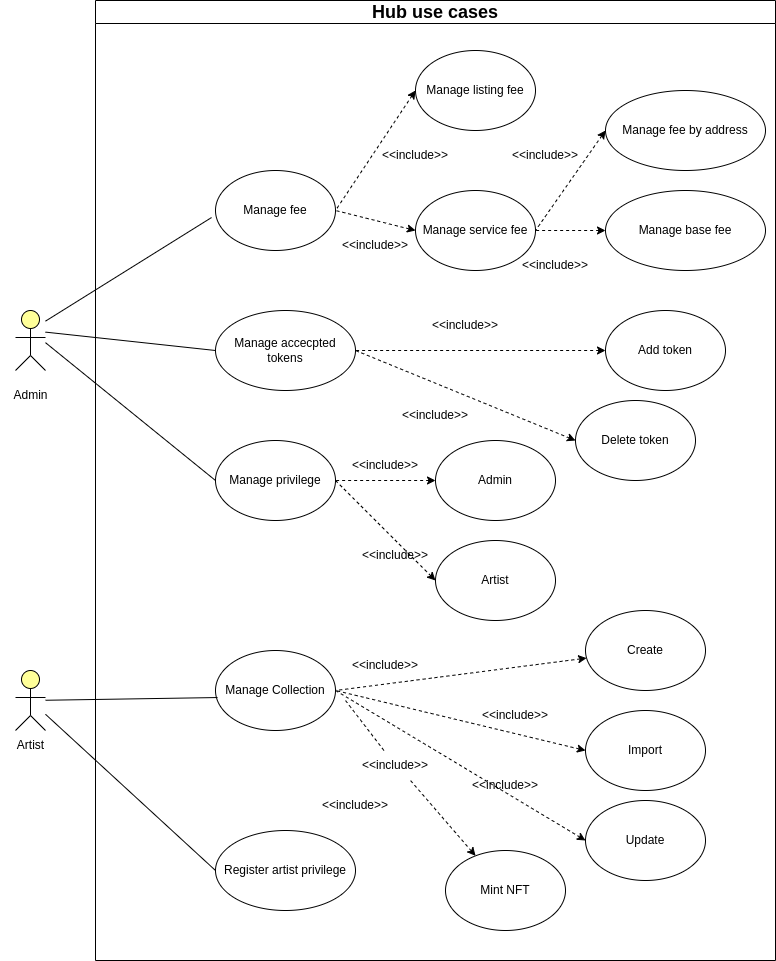

The diagram above was exported from draw.io. Its source (the exported page's mxGraphModel, read from the mxfile embedded in the PNG):
<mxGraphModel dx="1434" dy="703" grid="1" gridSize="10" guides="1" tooltips="1" connect="1" arrows="1" fold="1" page="1" pageScale="1" pageWidth="850" pageHeight="1100" math="0" shadow="0">
  <root>
    <mxCell id="0" />
    <mxCell id="1" parent="0" />
    <mxCell id="cFcK7o1VIuls3k1AC2zZ-2" value="Manage privilege" style="ellipse;whiteSpace=wrap;html=1;" parent="1" vertex="1">
      <mxGeometry x="240" y="480" width="120" height="80" as="geometry" />
    </mxCell>
    <mxCell id="cFcK7o1VIuls3k1AC2zZ-3" value="Manage accecpted tokens" style="ellipse;whiteSpace=wrap;html=1;" parent="1" vertex="1">
      <mxGeometry x="240" y="350" width="140" height="80" as="geometry" />
    </mxCell>
    <mxCell id="cFcK7o1VIuls3k1AC2zZ-4" value="Manage fee" style="ellipse;whiteSpace=wrap;html=1;" parent="1" vertex="1">
      <mxGeometry x="240" y="210" width="120" height="80" as="geometry" />
    </mxCell>
    <mxCell id="cFcK7o1VIuls3k1AC2zZ-5" value="Manage fee by address" style="ellipse;whiteSpace=wrap;html=1;" parent="1" vertex="1">
      <mxGeometry x="630" y="130" width="160" height="80" as="geometry" />
    </mxCell>
    <mxCell id="cFcK7o1VIuls3k1AC2zZ-6" value="Manage listing fee" style="ellipse;whiteSpace=wrap;html=1;" parent="1" vertex="1">
      <mxGeometry x="440" y="90" width="120" height="80" as="geometry" />
    </mxCell>
    <mxCell id="cFcK7o1VIuls3k1AC2zZ-16" value="" style="endArrow=none;html=1;rounded=0;entryX=-0.033;entryY=0.588;entryDx=0;entryDy=0;entryPerimeter=0;" parent="1" target="cFcK7o1VIuls3k1AC2zZ-4" edge="1">
      <mxGeometry width="50" height="50" relative="1" as="geometry">
        <mxPoint x="70" y="360.6407423773752" as="sourcePoint" />
        <mxPoint x="450" y="340" as="targetPoint" />
      </mxGeometry>
    </mxCell>
    <mxCell id="cFcK7o1VIuls3k1AC2zZ-17" value="" style="endArrow=none;html=1;rounded=0;entryX=0;entryY=0.5;entryDx=0;entryDy=0;" parent="1" target="cFcK7o1VIuls3k1AC2zZ-3" edge="1">
      <mxGeometry width="50" height="50" relative="1" as="geometry">
        <mxPoint x="70" y="371.62162162162167" as="sourcePoint" />
        <mxPoint x="246.03999999999996" y="267.03999999999996" as="targetPoint" />
      </mxGeometry>
    </mxCell>
    <mxCell id="cFcK7o1VIuls3k1AC2zZ-18" value="" style="endArrow=none;html=1;rounded=0;entryX=0;entryY=0.5;entryDx=0;entryDy=0;" parent="1" target="cFcK7o1VIuls3k1AC2zZ-2" edge="1">
      <mxGeometry width="50" height="50" relative="1" as="geometry">
        <mxPoint x="70" y="382.1621621621622" as="sourcePoint" />
        <mxPoint x="256.03999999999996" y="277.03999999999996" as="targetPoint" />
      </mxGeometry>
    </mxCell>
    <mxCell id="cFcK7o1VIuls3k1AC2zZ-19" value="Manage Collection" style="ellipse;whiteSpace=wrap;html=1;" parent="1" vertex="1">
      <mxGeometry x="240" y="690" width="120" height="80" as="geometry" />
    </mxCell>
    <mxCell id="cFcK7o1VIuls3k1AC2zZ-20" value="" style="endArrow=none;html=1;rounded=0;entryX=0.017;entryY=0.588;entryDx=0;entryDy=0;entryPerimeter=0;" parent="1" source="uafM0ZcPSm6EFx5vRih0-34" target="cFcK7o1VIuls3k1AC2zZ-19" edge="1">
      <mxGeometry width="50" height="50" relative="1" as="geometry">
        <mxPoint x="70" y="392.2177074422583" as="sourcePoint" />
        <mxPoint x="450" y="330" as="targetPoint" />
      </mxGeometry>
    </mxCell>
    <mxCell id="cFcK7o1VIuls3k1AC2zZ-22" value="" style="endArrow=none;html=1;rounded=0;entryX=1;entryY=0.5;entryDx=0;entryDy=0;exitX=0;exitY=0.5;exitDx=0;exitDy=0;dashed=1;startArrow=classic;startFill=1;endFill=0;" parent="1" target="cFcK7o1VIuls3k1AC2zZ-4" edge="1">
      <mxGeometry width="50" height="50" relative="1" as="geometry">
        <mxPoint x="440" y="270" as="sourcePoint" />
        <mxPoint x="450" y="330" as="targetPoint" />
      </mxGeometry>
    </mxCell>
    <mxCell id="cFcK7o1VIuls3k1AC2zZ-23" value="" style="endArrow=none;html=1;rounded=0;entryX=1;entryY=0.5;entryDx=0;entryDy=0;exitX=0;exitY=0.5;exitDx=0;exitDy=0;dashed=1;startArrow=classic;startFill=1;endFill=0;" parent="1" source="cFcK7o1VIuls3k1AC2zZ-6" target="cFcK7o1VIuls3k1AC2zZ-4" edge="1">
      <mxGeometry width="50" height="50" relative="1" as="geometry">
        <mxPoint x="420" y="300" as="sourcePoint" />
        <mxPoint x="370" y="260" as="targetPoint" />
      </mxGeometry>
    </mxCell>
    <mxCell id="cFcK7o1VIuls3k1AC2zZ-26" value="" style="endArrow=none;html=1;rounded=0;entryX=1;entryY=0.5;entryDx=0;entryDy=0;exitX=0;exitY=0.5;exitDx=0;exitDy=0;dashed=1;startArrow=classic;startFill=1;endFill=0;" parent="1" source="cFcK7o1VIuls3k1AC2zZ-5" target="uafM0ZcPSm6EFx5vRih0-10" edge="1">
      <mxGeometry width="50" height="50" relative="1" as="geometry">
        <mxPoint x="420" y="280" as="sourcePoint" />
        <mxPoint x="500" y="310" as="targetPoint" />
      </mxGeometry>
    </mxCell>
    <mxCell id="cFcK7o1VIuls3k1AC2zZ-50" value="&amp;lt;&amp;lt;include&amp;gt;&amp;gt;" style="text;html=1;strokeColor=none;fillColor=none;align=center;verticalAlign=middle;whiteSpace=wrap;rounded=0;" parent="1" vertex="1">
      <mxGeometry x="410" y="180" width="60" height="30" as="geometry" />
    </mxCell>
    <mxCell id="uafM0ZcPSm6EFx5vRih0-7" value="" style="html=1;outlineConnect=0;whiteSpace=wrap;fillColor=#ffff99;verticalLabelPosition=bottom;verticalAlign=top;align=center;shape=mxgraph.archimate3.actor;" parent="1" vertex="1">
      <mxGeometry x="40" y="350" width="30" height="60" as="geometry" />
    </mxCell>
    <mxCell id="uafM0ZcPSm6EFx5vRih0-9" value="Admin" style="text;html=1;align=center;verticalAlign=middle;resizable=0;points=[];autosize=1;strokeColor=none;fillColor=none;" parent="1" vertex="1">
      <mxGeometry x="25" y="420" width="60" height="30" as="geometry" />
    </mxCell>
    <mxCell id="uafM0ZcPSm6EFx5vRih0-10" value="Manage service fee" style="ellipse;whiteSpace=wrap;html=1;" parent="1" vertex="1">
      <mxGeometry x="440" y="230" width="120" height="80" as="geometry" />
    </mxCell>
    <mxCell id="uafM0ZcPSm6EFx5vRih0-11" value="&amp;lt;&amp;lt;include&amp;gt;&amp;gt;" style="text;html=1;strokeColor=none;fillColor=none;align=center;verticalAlign=middle;whiteSpace=wrap;rounded=0;" parent="1" vertex="1">
      <mxGeometry x="370" y="270" width="60" height="30" as="geometry" />
    </mxCell>
    <mxCell id="uafM0ZcPSm6EFx5vRih0-12" value="&amp;lt;&amp;lt;include&amp;gt;&amp;gt;" style="text;html=1;strokeColor=none;fillColor=none;align=center;verticalAlign=middle;whiteSpace=wrap;rounded=0;" parent="1" vertex="1">
      <mxGeometry x="540" y="180" width="60" height="30" as="geometry" />
    </mxCell>
    <mxCell id="uafM0ZcPSm6EFx5vRih0-13" value="Add token" style="ellipse;whiteSpace=wrap;html=1;" parent="1" vertex="1">
      <mxGeometry x="630" y="350" width="120" height="80" as="geometry" />
    </mxCell>
    <mxCell id="uafM0ZcPSm6EFx5vRih0-18" value="Manage base fee" style="ellipse;whiteSpace=wrap;html=1;" parent="1" vertex="1">
      <mxGeometry x="630" y="230" width="160" height="80" as="geometry" />
    </mxCell>
    <mxCell id="uafM0ZcPSm6EFx5vRih0-19" value="" style="endArrow=none;html=1;rounded=0;entryX=1;entryY=0.5;entryDx=0;entryDy=0;exitX=0;exitY=0.5;exitDx=0;exitDy=0;dashed=1;startArrow=classic;startFill=1;endFill=0;" parent="1" source="uafM0ZcPSm6EFx5vRih0-18" target="uafM0ZcPSm6EFx5vRih0-10" edge="1">
      <mxGeometry width="50" height="50" relative="1" as="geometry">
        <mxPoint x="640" y="270" as="sourcePoint" />
        <mxPoint x="570" y="280" as="targetPoint" />
      </mxGeometry>
    </mxCell>
    <mxCell id="uafM0ZcPSm6EFx5vRih0-20" value="&amp;lt;&amp;lt;include&amp;gt;&amp;gt;" style="text;html=1;strokeColor=none;fillColor=none;align=center;verticalAlign=middle;whiteSpace=wrap;rounded=0;" parent="1" vertex="1">
      <mxGeometry x="550" y="290" width="60" height="30" as="geometry" />
    </mxCell>
    <mxCell id="uafM0ZcPSm6EFx5vRih0-21" value="" style="endArrow=none;html=1;rounded=0;entryX=1;entryY=0.5;entryDx=0;entryDy=0;exitX=0;exitY=0.5;exitDx=0;exitDy=0;dashed=1;startArrow=classic;startFill=1;endFill=0;" parent="1" source="uafM0ZcPSm6EFx5vRih0-13" target="cFcK7o1VIuls3k1AC2zZ-3" edge="1">
      <mxGeometry width="50" height="50" relative="1" as="geometry">
        <mxPoint x="450" y="280" as="sourcePoint" />
        <mxPoint x="370" y="260" as="targetPoint" />
      </mxGeometry>
    </mxCell>
    <mxCell id="uafM0ZcPSm6EFx5vRih0-22" value="&amp;lt;&amp;lt;include&amp;gt;&amp;gt;" style="text;html=1;strokeColor=none;fillColor=none;align=center;verticalAlign=middle;whiteSpace=wrap;rounded=0;" parent="1" vertex="1">
      <mxGeometry x="460" y="350" width="60" height="30" as="geometry" />
    </mxCell>
    <mxCell id="uafM0ZcPSm6EFx5vRih0-23" value="Delete token" style="ellipse;whiteSpace=wrap;html=1;" parent="1" vertex="1">
      <mxGeometry x="600" y="440" width="120" height="80" as="geometry" />
    </mxCell>
    <mxCell id="uafM0ZcPSm6EFx5vRih0-24" value="&amp;lt;&amp;lt;include&amp;gt;&amp;gt;" style="text;html=1;strokeColor=none;fillColor=none;align=center;verticalAlign=middle;whiteSpace=wrap;rounded=0;" parent="1" vertex="1">
      <mxGeometry x="430" y="440" width="60" height="30" as="geometry" />
    </mxCell>
    <mxCell id="uafM0ZcPSm6EFx5vRih0-26" value="" style="endArrow=none;html=1;rounded=0;entryX=1;entryY=0.5;entryDx=0;entryDy=0;exitX=0;exitY=0.5;exitDx=0;exitDy=0;dashed=1;startArrow=classic;startFill=1;endFill=0;" parent="1" source="uafM0ZcPSm6EFx5vRih0-23" target="cFcK7o1VIuls3k1AC2zZ-3" edge="1">
      <mxGeometry width="50" height="50" relative="1" as="geometry">
        <mxPoint x="500" y="400" as="sourcePoint" />
        <mxPoint x="390" y="400" as="targetPoint" />
      </mxGeometry>
    </mxCell>
    <mxCell id="uafM0ZcPSm6EFx5vRih0-27" value="&amp;lt;&amp;lt;include&amp;gt;&amp;gt;" style="text;html=1;strokeColor=none;fillColor=none;align=center;verticalAlign=middle;whiteSpace=wrap;rounded=0;" parent="1" vertex="1">
      <mxGeometry x="380" y="490" width="60" height="30" as="geometry" />
    </mxCell>
    <mxCell id="uafM0ZcPSm6EFx5vRih0-28" value="Admin" style="ellipse;whiteSpace=wrap;html=1;" parent="1" vertex="1">
      <mxGeometry x="460" y="480" width="120" height="80" as="geometry" />
    </mxCell>
    <mxCell id="uafM0ZcPSm6EFx5vRih0-29" value="" style="endArrow=none;html=1;rounded=0;entryX=1;entryY=0.5;entryDx=0;entryDy=0;exitX=0;exitY=0.5;exitDx=0;exitDy=0;dashed=1;startArrow=classic;startFill=1;endFill=0;" parent="1" source="uafM0ZcPSm6EFx5vRih0-28" target="cFcK7o1VIuls3k1AC2zZ-2" edge="1">
      <mxGeometry width="50" height="50" relative="1" as="geometry">
        <mxPoint x="610" y="490" as="sourcePoint" />
        <mxPoint x="390" y="400" as="targetPoint" />
      </mxGeometry>
    </mxCell>
    <mxCell id="uafM0ZcPSm6EFx5vRih0-30" value="&amp;lt;&amp;lt;include&amp;gt;&amp;gt;" style="text;html=1;strokeColor=none;fillColor=none;align=center;verticalAlign=middle;whiteSpace=wrap;rounded=0;" parent="1" vertex="1">
      <mxGeometry x="390" y="580" width="60" height="30" as="geometry" />
    </mxCell>
    <mxCell id="uafM0ZcPSm6EFx5vRih0-32" value="Artist" style="ellipse;whiteSpace=wrap;html=1;" parent="1" vertex="1">
      <mxGeometry x="460" y="580" width="120" height="80" as="geometry" />
    </mxCell>
    <mxCell id="uafM0ZcPSm6EFx5vRih0-33" value="" style="endArrow=none;html=1;rounded=0;entryX=1;entryY=0.5;entryDx=0;entryDy=0;exitX=0;exitY=0.5;exitDx=0;exitDy=0;dashed=1;startArrow=classic;startFill=1;endFill=0;" parent="1" source="uafM0ZcPSm6EFx5vRih0-32" target="cFcK7o1VIuls3k1AC2zZ-2" edge="1">
      <mxGeometry width="50" height="50" relative="1" as="geometry">
        <mxPoint x="470" y="530" as="sourcePoint" />
        <mxPoint x="370" y="530" as="targetPoint" />
      </mxGeometry>
    </mxCell>
    <mxCell id="uafM0ZcPSm6EFx5vRih0-34" value="" style="html=1;outlineConnect=0;whiteSpace=wrap;fillColor=#ffff99;verticalLabelPosition=bottom;verticalAlign=top;align=center;shape=mxgraph.archimate3.actor;" parent="1" vertex="1">
      <mxGeometry x="40" y="710" width="30" height="60" as="geometry" />
    </mxCell>
    <mxCell id="uafM0ZcPSm6EFx5vRih0-35" value="Artist" style="text;html=1;align=center;verticalAlign=middle;resizable=0;points=[];autosize=1;strokeColor=none;fillColor=none;" parent="1" vertex="1">
      <mxGeometry x="30" y="770" width="50" height="30" as="geometry" />
    </mxCell>
    <mxCell id="uafM0ZcPSm6EFx5vRih0-36" value="Create" style="ellipse;whiteSpace=wrap;html=1;" parent="1" vertex="1">
      <mxGeometry x="610" y="650" width="120" height="80" as="geometry" />
    </mxCell>
    <mxCell id="uafM0ZcPSm6EFx5vRih0-37" value="Import" style="ellipse;whiteSpace=wrap;html=1;" parent="1" vertex="1">
      <mxGeometry x="610" y="750" width="120" height="80" as="geometry" />
    </mxCell>
    <mxCell id="uafM0ZcPSm6EFx5vRih0-38" value="Update" style="ellipse;whiteSpace=wrap;html=1;" parent="1" vertex="1">
      <mxGeometry x="610" y="840" width="120" height="80" as="geometry" />
    </mxCell>
    <mxCell id="uafM0ZcPSm6EFx5vRih0-39" value="" style="endArrow=none;html=1;rounded=0;entryX=1;entryY=0.5;entryDx=0;entryDy=0;exitX=0;exitY=0.5;exitDx=0;exitDy=0;dashed=1;startArrow=classic;startFill=1;endFill=0;" parent="1" source="uafM0ZcPSm6EFx5vRih0-38" target="cFcK7o1VIuls3k1AC2zZ-19" edge="1">
      <mxGeometry width="50" height="50" relative="1" as="geometry">
        <mxPoint x="470" y="630" as="sourcePoint" />
        <mxPoint x="370" y="530" as="targetPoint" />
      </mxGeometry>
    </mxCell>
    <mxCell id="uafM0ZcPSm6EFx5vRih0-41" value="" style="endArrow=none;html=1;rounded=0;entryX=1;entryY=0.5;entryDx=0;entryDy=0;dashed=1;startArrow=classic;startFill=1;endFill=0;" parent="1" source="uafM0ZcPSm6EFx5vRih0-36" target="cFcK7o1VIuls3k1AC2zZ-19" edge="1">
      <mxGeometry width="50" height="50" relative="1" as="geometry">
        <mxPoint x="470" y="910" as="sourcePoint" />
        <mxPoint x="370" y="740" as="targetPoint" />
      </mxGeometry>
    </mxCell>
    <mxCell id="uafM0ZcPSm6EFx5vRih0-42" value="" style="endArrow=none;html=1;rounded=0;entryX=1;entryY=0.5;entryDx=0;entryDy=0;dashed=1;startArrow=classic;startFill=1;endFill=0;exitX=0;exitY=0.5;exitDx=0;exitDy=0;" parent="1" source="uafM0ZcPSm6EFx5vRih0-37" target="cFcK7o1VIuls3k1AC2zZ-19" edge="1">
      <mxGeometry width="50" height="50" relative="1" as="geometry">
        <mxPoint x="470.2619464364425" y="733.7336283477223" as="sourcePoint" />
        <mxPoint x="370" y="740" as="targetPoint" />
      </mxGeometry>
    </mxCell>
    <mxCell id="uafM0ZcPSm6EFx5vRih0-43" value="&amp;lt;&amp;lt;include&amp;gt;&amp;gt;" style="text;html=1;strokeColor=none;fillColor=none;align=center;verticalAlign=middle;whiteSpace=wrap;rounded=0;" parent="1" vertex="1">
      <mxGeometry x="380" y="690" width="60" height="30" as="geometry" />
    </mxCell>
    <mxCell id="uafM0ZcPSm6EFx5vRih0-44" value="&amp;lt;&amp;lt;include&amp;gt;&amp;gt;" style="text;html=1;strokeColor=none;fillColor=none;align=center;verticalAlign=middle;whiteSpace=wrap;rounded=0;" parent="1" vertex="1">
      <mxGeometry x="510" y="740" width="60" height="30" as="geometry" />
    </mxCell>
    <mxCell id="uafM0ZcPSm6EFx5vRih0-45" value="&amp;lt;&amp;lt;include&amp;gt;&amp;gt;" style="text;html=1;strokeColor=none;fillColor=none;align=center;verticalAlign=middle;whiteSpace=wrap;rounded=0;" parent="1" vertex="1">
      <mxGeometry x="350" y="830" width="60" height="30" as="geometry" />
    </mxCell>
    <mxCell id="dQ1PeSKWIA71Fb85-VM0-1" value="Register artist privilege" style="ellipse;whiteSpace=wrap;html=1;" parent="1" vertex="1">
      <mxGeometry x="240" y="870" width="140" height="80" as="geometry" />
    </mxCell>
    <mxCell id="dQ1PeSKWIA71Fb85-VM0-2" value="" style="endArrow=none;html=1;rounded=0;entryX=0;entryY=0.5;entryDx=0;entryDy=0;" parent="1" source="uafM0ZcPSm6EFx5vRih0-34" target="dQ1PeSKWIA71Fb85-VM0-1" edge="1">
      <mxGeometry width="50" height="50" relative="1" as="geometry">
        <mxPoint x="80" y="750" as="sourcePoint" />
        <mxPoint x="252" y="747" as="targetPoint" />
      </mxGeometry>
    </mxCell>
    <mxCell id="dQ1PeSKWIA71Fb85-VM0-3" value="Mint NFT" style="ellipse;whiteSpace=wrap;html=1;" parent="1" vertex="1">
      <mxGeometry x="470" y="890" width="120" height="80" as="geometry" />
    </mxCell>
    <mxCell id="dQ1PeSKWIA71Fb85-VM0-4" value="" style="endArrow=none;html=1;rounded=0;entryX=1;entryY=0.5;entryDx=0;entryDy=0;dashed=1;startArrow=none;startFill=1;endFill=0;" parent="1" source="dQ1PeSKWIA71Fb85-VM0-5" edge="1">
      <mxGeometry width="50" height="50" relative="1" as="geometry">
        <mxPoint x="620" y="890" as="sourcePoint" />
        <mxPoint x="370" y="740" as="targetPoint" />
      </mxGeometry>
    </mxCell>
    <mxCell id="dQ1PeSKWIA71Fb85-VM0-6" value="" style="endArrow=none;html=1;rounded=0;entryX=0.75;entryY=1;entryDx=0;entryDy=0;dashed=1;startArrow=classic;startFill=1;endFill=0;" parent="1" source="dQ1PeSKWIA71Fb85-VM0-3" target="dQ1PeSKWIA71Fb85-VM0-5" edge="1">
      <mxGeometry width="50" height="50" relative="1" as="geometry">
        <mxPoint x="501" y="895" as="sourcePoint" />
        <mxPoint x="370" y="740" as="targetPoint" />
      </mxGeometry>
    </mxCell>
    <mxCell id="dQ1PeSKWIA71Fb85-VM0-5" value="&amp;lt;&amp;lt;include&amp;gt;&amp;gt;" style="text;html=1;strokeColor=none;fillColor=none;align=center;verticalAlign=middle;whiteSpace=wrap;rounded=0;" parent="1" vertex="1">
      <mxGeometry x="390" y="790" width="60" height="30" as="geometry" />
    </mxCell>
    <mxCell id="dQ1PeSKWIA71Fb85-VM0-7" value="&amp;lt;&amp;lt;include&amp;gt;&amp;gt;" style="text;html=1;strokeColor=none;fillColor=none;align=center;verticalAlign=middle;whiteSpace=wrap;rounded=0;" parent="1" vertex="1">
      <mxGeometry x="500" y="810" width="60" height="30" as="geometry" />
    </mxCell>
    <mxCell id="dQ1PeSKWIA71Fb85-VM0-8" value="Hub use cases" style="swimlane;whiteSpace=wrap;html=1;fontSize=18;" parent="1" vertex="1">
      <mxGeometry x="120" y="40" width="680" height="960" as="geometry" />
    </mxCell>
  </root>
</mxGraphModel>